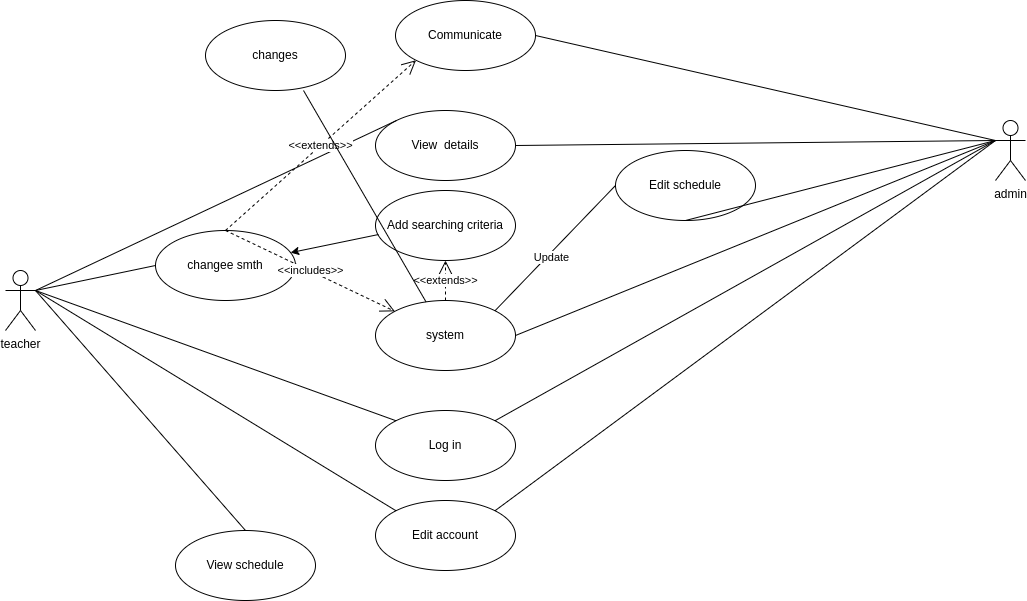

The diagram above was exported from draw.io. Its source (the exported page's mxGraphModel, read from the mxfile embedded in the PNG):
<mxGraphModel dx="559" dy="806" grid="1" gridSize="10" guides="1" tooltips="1" connect="1" arrows="1" fold="1" page="1" pageScale="1" pageWidth="827" pageHeight="1169" math="0" shadow="0">
  <root>
    <mxCell id="0" />
    <mxCell id="1" parent="0" />
    <mxCell id="2EgjWEQwLR9G71ycxKzL-16" value="teacher&lt;div&gt;&lt;br&gt;&lt;/div&gt;" style="shape=umlActor;verticalLabelPosition=bottom;verticalAlign=top;html=1;outlineConnect=0;" parent="1" vertex="1">
      <mxGeometry x="940" y="600" width="30" height="60" as="geometry" />
    </mxCell>
    <mxCell id="2EgjWEQwLR9G71ycxKzL-17" value="admin" style="shape=umlActor;verticalLabelPosition=bottom;verticalAlign=top;html=1;outlineConnect=0;" parent="1" vertex="1">
      <mxGeometry x="1930" y="450" width="30" height="60" as="geometry" />
    </mxCell>
    <mxCell id="2EgjWEQwLR9G71ycxKzL-19" value="Log in" style="ellipse;whiteSpace=wrap;html=1;" parent="1" vertex="1">
      <mxGeometry x="1310" y="740" width="140" height="70" as="geometry" />
    </mxCell>
    <mxCell id="2EgjWEQwLR9G71ycxKzL-20" value="" style="endArrow=none;html=1;rounded=0;entryX=1;entryY=0.3333333333333333;entryDx=0;entryDy=0;entryPerimeter=0;exitX=0;exitY=0;exitDx=0;exitDy=0;" parent="1" source="2EgjWEQwLR9G71ycxKzL-19" target="2EgjWEQwLR9G71ycxKzL-16" edge="1">
      <mxGeometry width="50" height="50" relative="1" as="geometry">
        <mxPoint x="1190" y="815" as="sourcePoint" />
        <mxPoint x="1010" y="810" as="targetPoint" />
      </mxGeometry>
    </mxCell>
    <mxCell id="2EgjWEQwLR9G71ycxKzL-21" value="system" style="ellipse;whiteSpace=wrap;html=1;" parent="1" vertex="1">
      <mxGeometry x="1310" y="630" width="140" height="70" as="geometry" />
    </mxCell>
    <mxCell id="2EgjWEQwLR9G71ycxKzL-24" value="" style="endArrow=none;html=1;rounded=0;entryX=1;entryY=0;entryDx=0;entryDy=0;exitX=0;exitY=0.3333333333333333;exitDx=0;exitDy=0;exitPerimeter=0;" parent="1" source="2EgjWEQwLR9G71ycxKzL-17" target="2EgjWEQwLR9G71ycxKzL-19" edge="1">
      <mxGeometry width="50" height="50" relative="1" as="geometry">
        <mxPoint x="1730" y="824.66" as="sourcePoint" />
        <mxPoint x="1410" y="824.66" as="targetPoint" />
      </mxGeometry>
    </mxCell>
    <mxCell id="2EgjWEQwLR9G71ycxKzL-25" value="" style="endArrow=none;html=1;rounded=0;entryX=1;entryY=0.5;entryDx=0;entryDy=0;exitX=0;exitY=0.3333333333333333;exitDx=0;exitDy=0;exitPerimeter=0;" parent="1" source="2EgjWEQwLR9G71ycxKzL-17" target="2EgjWEQwLR9G71ycxKzL-21" edge="1">
      <mxGeometry width="50" height="50" relative="1" as="geometry">
        <mxPoint x="1780" y="670" as="sourcePoint" />
        <mxPoint x="1450" y="780" as="targetPoint" />
      </mxGeometry>
    </mxCell>
    <mxCell id="2EgjWEQwLR9G71ycxKzL-26" value="Edit account" style="ellipse;whiteSpace=wrap;html=1;" parent="1" vertex="1">
      <mxGeometry x="1310" y="830" width="140" height="70" as="geometry" />
    </mxCell>
    <mxCell id="2EgjWEQwLR9G71ycxKzL-27" value="" style="endArrow=none;html=1;rounded=0;entryX=1;entryY=0.3333333333333333;entryDx=0;entryDy=0;entryPerimeter=0;exitX=0;exitY=0;exitDx=0;exitDy=0;" parent="1" source="2EgjWEQwLR9G71ycxKzL-26" target="2EgjWEQwLR9G71ycxKzL-16" edge="1">
      <mxGeometry width="50" height="50" relative="1" as="geometry">
        <mxPoint x="1370" y="1015" as="sourcePoint" />
        <mxPoint x="1060" y="800" as="targetPoint" />
      </mxGeometry>
    </mxCell>
    <mxCell id="2EgjWEQwLR9G71ycxKzL-28" value="" style="endArrow=none;html=1;rounded=0;entryX=1;entryY=0;entryDx=0;entryDy=0;exitX=0;exitY=0.3333333333333333;exitDx=0;exitDy=0;exitPerimeter=0;" parent="1" source="2EgjWEQwLR9G71ycxKzL-17" target="2EgjWEQwLR9G71ycxKzL-26" edge="1">
      <mxGeometry width="50" height="50" relative="1" as="geometry">
        <mxPoint x="1817" y="1095" as="sourcePoint" />
        <mxPoint x="1507" y="880" as="targetPoint" />
      </mxGeometry>
    </mxCell>
    <mxCell id="2EgjWEQwLR9G71ycxKzL-30" value="View&amp;nbsp; details" style="ellipse;whiteSpace=wrap;html=1;" parent="1" vertex="1">
      <mxGeometry x="1310" y="440" width="140" height="70" as="geometry" />
    </mxCell>
    <mxCell id="2EgjWEQwLR9G71ycxKzL-32" value="" style="endArrow=none;html=1;rounded=0;entryX=1;entryY=0.5;entryDx=0;entryDy=0;exitX=0;exitY=0.3333333333333333;exitDx=0;exitDy=0;exitPerimeter=0;" parent="1" source="2EgjWEQwLR9G71ycxKzL-17" target="2EgjWEQwLR9G71ycxKzL-30" edge="1">
      <mxGeometry width="50" height="50" relative="1" as="geometry">
        <mxPoint x="1750" y="715" as="sourcePoint" />
        <mxPoint x="1480" y="580" as="targetPoint" />
      </mxGeometry>
    </mxCell>
    <mxCell id="2EgjWEQwLR9G71ycxKzL-33" value="" style="endArrow=none;html=1;rounded=0;entryX=1;entryY=0.3333333333333333;entryDx=0;entryDy=0;exitX=0;exitY=0;exitDx=0;exitDy=0;entryPerimeter=0;" parent="1" source="2EgjWEQwLR9G71ycxKzL-30" target="2EgjWEQwLR9G71ycxKzL-16" edge="1">
      <mxGeometry width="50" height="50" relative="1" as="geometry">
        <mxPoint x="1370" y="745" as="sourcePoint" />
        <mxPoint x="1100" y="510" as="targetPoint" />
      </mxGeometry>
    </mxCell>
    <mxCell id="2EgjWEQwLR9G71ycxKzL-34" value="Edit schedule" style="ellipse;whiteSpace=wrap;html=1;" parent="1" vertex="1">
      <mxGeometry x="1550" y="480" width="140" height="70" as="geometry" />
    </mxCell>
    <mxCell id="2EgjWEQwLR9G71ycxKzL-35" value="" style="endArrow=none;html=1;rounded=0;entryX=0.5;entryY=1;entryDx=0;entryDy=0;exitX=0;exitY=0.3333333333333333;exitDx=0;exitDy=0;exitPerimeter=0;" parent="1" source="2EgjWEQwLR9G71ycxKzL-17" target="2EgjWEQwLR9G71ycxKzL-34" edge="1">
      <mxGeometry width="50" height="50" relative="1" as="geometry">
        <mxPoint x="1730" y="810" as="sourcePoint" />
        <mxPoint x="1460" y="575" as="targetPoint" />
      </mxGeometry>
    </mxCell>
    <mxCell id="2EgjWEQwLR9G71ycxKzL-38" value="&amp;lt;&amp;lt;extends&amp;gt;&amp;gt;" style="endArrow=open;endSize=12;dashed=1;html=1;rounded=0;exitX=0.5;exitY=0;exitDx=0;exitDy=0;entryX=0.5;entryY=1;entryDx=0;entryDy=0;" parent="1" source="2EgjWEQwLR9G71ycxKzL-21" target="2EgjWEQwLR9G71ycxKzL-39" edge="1">
      <mxGeometry width="160" relative="1" as="geometry">
        <mxPoint x="1260" y="610" as="sourcePoint" />
        <mxPoint x="1420" y="610" as="targetPoint" />
      </mxGeometry>
    </mxCell>
    <mxCell id="2EgjWEQwLR9G71ycxKzL-39" value="Add searching criteria" style="ellipse;whiteSpace=wrap;html=1;" parent="1" vertex="1">
      <mxGeometry x="1310" y="520" width="140" height="70" as="geometry" />
    </mxCell>
    <mxCell id="2EgjWEQwLR9G71ycxKzL-40" value="" style="endArrow=none;html=1;rounded=0;entryX=0;entryY=0.5;entryDx=0;entryDy=0;exitX=1;exitY=0;exitDx=0;exitDy=0;" parent="1" source="2EgjWEQwLR9G71ycxKzL-21" target="2EgjWEQwLR9G71ycxKzL-34" edge="1">
      <mxGeometry width="50" height="50" relative="1" as="geometry">
        <mxPoint x="1560" y="770" as="sourcePoint" />
        <mxPoint x="1550" y="560" as="targetPoint" />
      </mxGeometry>
    </mxCell>
    <mxCell id="2EgjWEQwLR9G71ycxKzL-41" value="Update" style="edgeLabel;html=1;align=center;verticalAlign=middle;resizable=0;points=[];" parent="2EgjWEQwLR9G71ycxKzL-40" vertex="1" connectable="0">
      <mxGeometry x="-0.1062" y="-3" relative="1" as="geometry">
        <mxPoint as="offset" />
      </mxGeometry>
    </mxCell>
    <mxCell id="2EgjWEQwLR9G71ycxKzL-48" value="changes" style="ellipse;whiteSpace=wrap;html=1;" parent="1" vertex="1">
      <mxGeometry x="1140" y="350" width="140" height="70" as="geometry" />
    </mxCell>
    <mxCell id="2EgjWEQwLR9G71ycxKzL-50" value="View sche&lt;span style=&quot;background-color: initial;&quot;&gt;dule&lt;/span&gt;" style="ellipse;whiteSpace=wrap;html=1;" parent="1" vertex="1">
      <mxGeometry x="1110" y="860" width="140" height="70" as="geometry" />
    </mxCell>
    <mxCell id="2EgjWEQwLR9G71ycxKzL-51" value="" style="endArrow=none;html=1;rounded=0;entryX=1;entryY=0.3333333333333333;entryDx=0;entryDy=0;exitX=0.5;exitY=0;exitDx=0;exitDy=0;entryPerimeter=0;" parent="1" source="2EgjWEQwLR9G71ycxKzL-50" target="2EgjWEQwLR9G71ycxKzL-16" edge="1">
      <mxGeometry width="50" height="50" relative="1" as="geometry">
        <mxPoint x="1120" y="615" as="sourcePoint" />
        <mxPoint x="980" y="610" as="targetPoint" />
      </mxGeometry>
    </mxCell>
    <mxCell id="2EgjWEQwLR9G71ycxKzL-52" value="changee smth" style="ellipse;whiteSpace=wrap;html=1;" parent="1" vertex="1">
      <mxGeometry x="1090" y="560" width="140" height="70" as="geometry" />
    </mxCell>
    <mxCell id="2EgjWEQwLR9G71ycxKzL-53" value="" style="endArrow=none;html=1;rounded=0;entryX=1;entryY=0.3333333333333333;entryDx=0;entryDy=0;exitX=0;exitY=0.5;exitDx=0;exitDy=0;entryPerimeter=0;" parent="1" source="2EgjWEQwLR9G71ycxKzL-52" target="2EgjWEQwLR9G71ycxKzL-16" edge="1">
      <mxGeometry width="50" height="50" relative="1" as="geometry">
        <mxPoint x="1320" y="485" as="sourcePoint" />
        <mxPoint x="980" y="630" as="targetPoint" />
      </mxGeometry>
    </mxCell>
    <mxCell id="2EgjWEQwLR9G71ycxKzL-54" value="Communicate" style="ellipse;whiteSpace=wrap;html=1;" parent="1" vertex="1">
      <mxGeometry x="1330" y="330" width="140" height="70" as="geometry" />
    </mxCell>
    <mxCell id="2EgjWEQwLR9G71ycxKzL-55" value="&amp;lt;&amp;lt;extends&amp;gt;&amp;gt;" style="endArrow=open;endSize=12;dashed=1;html=1;rounded=0;exitX=0.5;exitY=0;exitDx=0;exitDy=0;entryX=0;entryY=1;entryDx=0;entryDy=0;" parent="1" source="2EgjWEQwLR9G71ycxKzL-52" target="2EgjWEQwLR9G71ycxKzL-54" edge="1">
      <mxGeometry width="160" relative="1" as="geometry">
        <mxPoint x="1291" y="520" as="sourcePoint" />
        <mxPoint x="1230" y="470" as="targetPoint" />
      </mxGeometry>
    </mxCell>
    <mxCell id="2EgjWEQwLR9G71ycxKzL-56" value="" style="endArrow=none;html=1;rounded=0;entryX=1;entryY=0.5;entryDx=0;entryDy=0;exitX=0;exitY=0.3333333333333333;exitDx=0;exitDy=0;exitPerimeter=0;" parent="1" source="2EgjWEQwLR9G71ycxKzL-17" target="2EgjWEQwLR9G71ycxKzL-54" edge="1">
      <mxGeometry width="50" height="50" relative="1" as="geometry">
        <mxPoint x="1740" y="810" as="sourcePoint" />
        <mxPoint x="1670" y="600" as="targetPoint" />
      </mxGeometry>
    </mxCell>
    <mxCell id="2EgjWEQwLR9G71ycxKzL-58" value="&amp;lt;&amp;lt;includes&amp;gt;&amp;gt;" style="endArrow=open;endSize=12;dashed=1;html=1;rounded=0;exitX=0.5;exitY=0;exitDx=0;exitDy=0;" parent="1" source="2EgjWEQwLR9G71ycxKzL-52" target="2EgjWEQwLR9G71ycxKzL-21" edge="1">
      <mxGeometry width="160" relative="1" as="geometry">
        <mxPoint x="1170" y="570" as="sourcePoint" />
        <mxPoint x="910.5025253169417" y="469.74873734152925" as="targetPoint" />
      </mxGeometry>
    </mxCell>
    <mxCell id="2EgjWEQwLR9G71ycxKzL-61" value="" style="endArrow=none;html=1;rounded=0;entryX=0.7;entryY=1;entryDx=0;entryDy=0;entryPerimeter=0;" parent="1" source="2EgjWEQwLR9G71ycxKzL-21" target="2EgjWEQwLR9G71ycxKzL-48" edge="1">
      <mxGeometry width="50" height="50" relative="1" as="geometry">
        <mxPoint x="1330" y="550" as="sourcePoint" />
        <mxPoint x="1380" y="500" as="targetPoint" />
      </mxGeometry>
    </mxCell>
    <mxCell id="2EgjWEQwLR9G71ycxKzL-63" value="" style="endArrow=classic;html=1;rounded=0;exitX=0.021;exitY=0.629;exitDx=0;exitDy=0;exitPerimeter=0;" parent="1" source="2EgjWEQwLR9G71ycxKzL-39" target="2EgjWEQwLR9G71ycxKzL-52" edge="1">
      <mxGeometry width="50" height="50" relative="1" as="geometry">
        <mxPoint x="1330" y="670" as="sourcePoint" />
        <mxPoint x="1380" y="620" as="targetPoint" />
      </mxGeometry>
    </mxCell>
  </root>
</mxGraphModel>